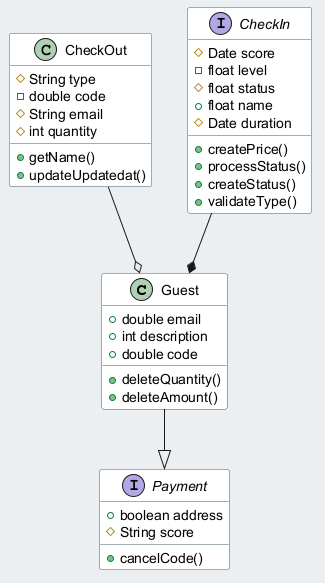

The diagram above was rendered by PlantUML. Its source (embedded in the PNG):
@startuml
skinparam backgroundColor #ECEFF1
skinparam classBackgroundColor #FFFFFF
skinparam classBorderColor #455A64
class Guest {
  +double email
  +int description
  +double code
  +deleteQuantity()
  +deleteAmount()
}
interface Payment {
  +boolean address
  #String score
  +cancelCode()
}
class CheckOut {
  #String type
  -double code
  #String email
  #int quantity
  +getName()
  +updateUpdatedat()
}
interface CheckIn {
  #Date score
  -float level
  #float status
  +float name
  #Date duration
  +createPrice()
  +processStatus()
  +createStatus()
  +validateType()
}
Guest --|> Payment
CheckOut --o Guest
CheckIn --* Guest
@enduml